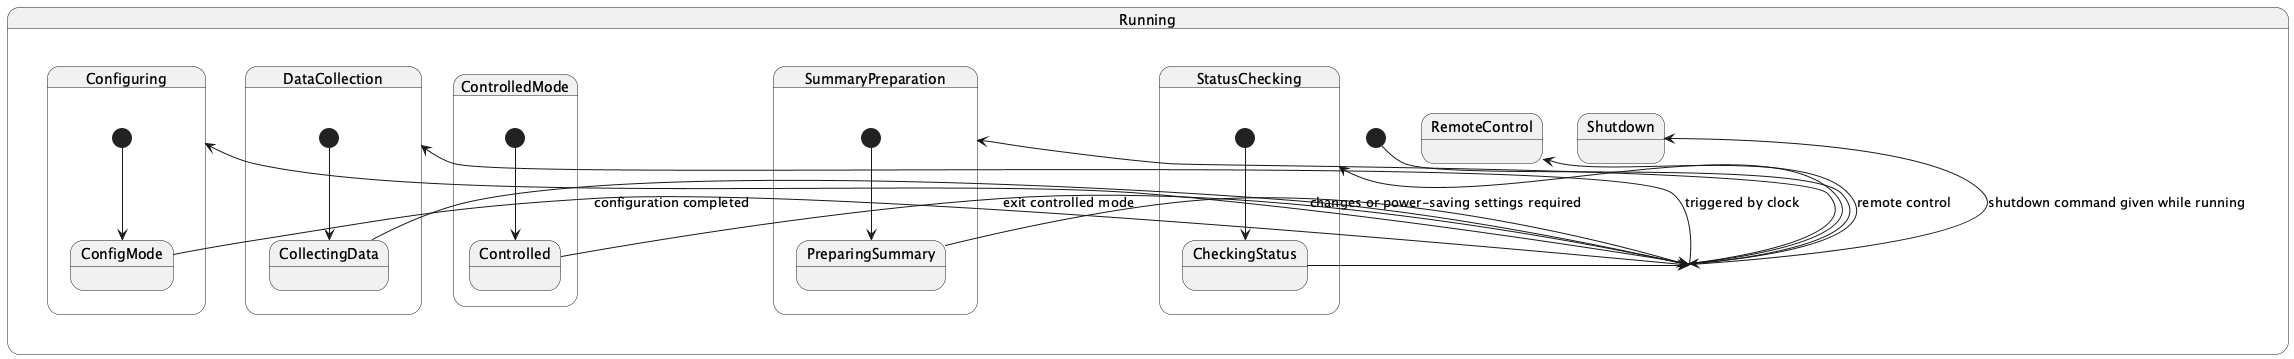

The diagram above was rendered by PlantUML. Its source (embedded in the PNG):
@startuml
state Running {
  [*] --> Running
  Running --> Configuring : changes or power-saving settings required
  state Configuring {
    [*] --> ConfigMode
    ConfigMode --> Running : configuration completed
  }
  Running --> DataCollection : triggered by clock
  state DataCollection {
    [*] --> CollectingData
    CollectingData --> Running
  }
  Running --> SummaryPreparation
  state SummaryPreparation {
    [*] --> PreparingSummary
    PreparingSummary --> Running
  }
  Running --> StatusChecking
  state StatusChecking {
    [*] --> CheckingStatus
    CheckingStatus --> Running
  }
  Running --> RemoteControl : remote control
  state ControlledMode {
    [*] --> Controlled
    Controlled --> Running : exit controlled mode
  }
  Running --> Shutdown : shutdown command given while running
@enduml